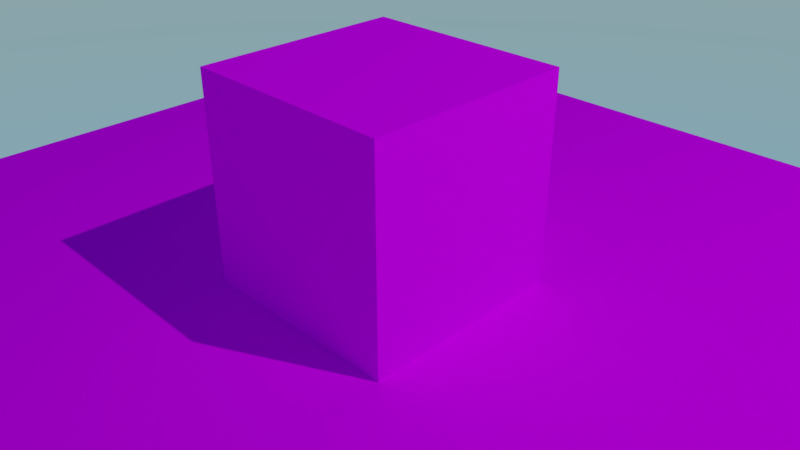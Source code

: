 # Source: uvanim.blend  (saved by Blender 2.78.0; exported with 4.5.12 LTS)
import bpy
from mathutils import Matrix  # noqa: F401  (used for matrix-valued properties, if any)

bpy.ops.wm.read_factory_settings(use_empty=True)
scene = bpy.context.scene
scene.name = 'Scene'

# ---- collections
col_collection_1 = bpy.data.collections.new('Collection 1'); scene.collection.children.link(col_collection_1)

# ---- images (referenced by path relative to the original .blend; pixels are not part of the script)
import os
ASSET_DIR = os.environ.get("B2B_ASSET_DIR", "")  # directory of the original .blend (textures are referenced by path, not embedded)
HERE = os.path.dirname(os.path.abspath(__file__))  # packed textures are extracted next to this script under _unpacked/

def load_image(name, relpath, width, height, colorspace="sRGB"):
    """Load a texture the original file referenced (path relative to the .blend, or extracted next to this script)."""
    p = next((c for c in (os.path.join(HERE, relpath), os.path.join(ASSET_DIR, relpath)) if relpath and os.path.exists(c)), "")
    if p:
        img = bpy.data.images.load(p, check_existing=True)
        img.name = name
    else:  # same state as the original file: an image datablock whose file is absent (Cycles renders it pink)
        img = bpy.data.images.new(name, width, height)
        img.source = "FILE"
        img.filepath = "//" + (relpath or name)
    img.colorspace_settings.name = colorspace
    return img
img_checker_png = load_image('checker.png', 'checker.png', 1024, 1024, 'sRGB')
img_checker_rough_png = load_image('checker_rough.png', 'checker_rough.png', 1024, 1024, 'sRGB')

# ---- materials (node trees are filled in below, after node groups)
mat_material = bpy.data.materials.new('Material')
mat_material.alpha_threshold = 0.0
mat_material.roughness = 0.5
mat_material.line_color = (0.0, 0.0, 0.0, 1.0)

# ---- material node trees
mat_material.use_nodes = True; mat_material.node_tree.nodes.clear()
_N = mat_material.node_tree.nodes; _L = mat_material.node_tree.links
n0 = _N.new('ShaderNodeCombineXYZ'); n0.name = 'Combine XYZ'; n0.location = (-432, 47)
n1 = _N.new('ShaderNodeMath'); n1.name = 'Math'; n1.location = (-612, 142)
n2 = _N.new('ShaderNodeAttribute'); n2.name = 'Attribute'; n2.location = (-807, 133)
n2.attribute_name = 'time'
n3 = _N.new('ShaderNodeSeparateXYZ'); n3.name = 'Separate XYZ'; n3.location = (-809, 1)
n4 = _N.new('ShaderNodeTexCoord'); n4.name = 'Texture Coordinate'; n4.location = (-983, 25)
n5 = _N.new('ShaderNodeTexImage'); n5.name = 'Image Texture'; n5.location = (-243, 38)
n5.width = 140
n5.hide = True
n5.image = img_checker_png
n6 = _N.new('ShaderNodeTexImage'); n6.name = 'Image Texture.001'; n6.location = (-243, -12)
n6.width = 140
n6.hide = True
n6.image = img_checker_rough_png
n7 = _N.new('ShaderNodeBsdfDiffuse'); n7.name = 'Diffuse BSDF'; n7.location = (-76, 73)
n8 = _N.new('ShaderNodeOutputMaterial'); n8.name = 'Material Output'; n8.location = (122, 77)
_L.new(n7.outputs[0], n8.inputs[0])
_L.new(n5.outputs[0], n7.inputs[0])
_L.new(n4.outputs[2], n3.inputs[0])
_L.new(n3.outputs[1], n0.inputs[1])
_L.new(n0.outputs[0], n5.inputs[0])
_L.new(n2.outputs[2], n1.inputs[0])
_L.new(n3.outputs[0], n1.inputs[1])
_L.new(n1.outputs[0], n0.inputs[0])
_L.new(n6.outputs[0], n7.inputs[1])
_L.new(n0.outputs[0], n6.inputs[0])
n8.is_active_output = True

# ---- world
world_world = bpy.data.worlds.new('World'); scene.world = world_world
world_world.use_nodes = True; world_world.node_tree.nodes.clear()
_N = world_world.node_tree.nodes; _L = world_world.node_tree.links
n0 = _N.new('ShaderNodeOutputWorld'); n0.name = 'World Output'; n0.location = (300, 300)
n1 = _N.new('ShaderNodeBackground'); n1.name = 'Background'; n1.location = (10, 300)
n1.inputs[1].default_value = 2.0
n2 = _N.new('ShaderNodeTexSky'); n2.name = 'Sky Texture'; n2.location = (-236, 362)
n2.sky_type = 'HOSEK_WILKIE'
n2.sun_elevation = 1.571
_L.new(n1.outputs[0], n0.inputs[0])
_L.new(n2.outputs[0], n1.inputs[0])
n0.is_active_output = True
world_world.color = (0.05088, 0.05088, 0.05088)
world_world.use_sun_shadow = False
world_world.sun_shadow_jitter_overblur = 0.0
world_world.cycles.sampling_method = 'MANUAL'

# ---- cameras
cam_camera = bpy.data.cameras.new('Camera')
cam_camera.clip_end = 200.0
cam_camera.lens = 35.0
cam_camera.sensor_width = 32.0
cam_camera.sensor_height = 18.0
cam_camera.ortho_scale = 7.314
cam_camera.dof.focus_distance = 0.0

# ---- lights
light_lamp = bpy.data.lights.new('Lamp', 'POINT')
light_lamp.transmission_factor = 0.0
light_lamp.cutoff_distance = 30.0
light_lamp.energy = 4000.0
light_lamp.shadow_buffer_clip_start = 1.001
light_lamp.shadow_soft_size = 0.1
light_lamp.shadow_maximum_resolution = 0.006
light_lamp.use_absolute_resolution = True

# ---- meshes
me_cube = bpy.data.meshes.new('Cube')
me_cube.from_pydata([(-1.0, -1.0, -1.0), (-1.0, -1.0, 1.0), (-1.0, 1.0, -1.0), (-1.0, 1.0, 1.0), (1.0, -1.0, -1.0), (1.0, -1.0, 1.0), (1.0, 1.0, -1.0), (1.0, 1.0, 1.0)], [], [(0, 1, 3, 2), (2, 3, 7, 6), (6, 7, 5, 4), (4, 5, 1, 0), (2, 6, 4, 0), (7, 3, 1, 5)])
_uv = me_cube.uv_layers.new(name='UVMap')
_uv.uv.foreach_set('vector', [-0.5, -0.5, 1.5, -0.5, 1.5, 1.5, -0.5, 1.5, -0.5, -0.5, 1.5, -0.5, 1.5, 1.5, -0.5, 1.5, -0.5, -0.5, 1.5, -0.5, 1.5, 1.5, -0.5, 1.5, -0.5, -0.5, 1.5, -0.5, 1.5, 1.5, -0.5, 1.5, -0.5, -0.5, 1.5, -0.5, 1.5, 1.5, -0.5, 1.5, -0.5, -0.5, 1.5, -0.5, 1.5, 1.5, -0.5, 1.5])
me_cube.materials.append(mat_material)
me_cube.use_remesh_preserve_volume = False
me_cube.use_remesh_preserve_attributes = False
me_cube.use_mirror_vertex_groups = False
me_cube.update()
me_plane = bpy.data.meshes.new('Plane')
me_plane.from_pydata([(-1.0, -1.0, 0.0), (1.0, -1.0, 0.0), (-1.0, 1.0, 0.0), (1.0, 1.0, 0.0)], [], [(0, 1, 3, 2)])
_uv = me_plane.uv_layers.new(name='UVMap')
_uv.uv.foreach_set('vector', [-1.5, -1.5, 2.5, -1.5, 2.5, 2.5, -1.5, 2.5])
me_plane.materials.append(mat_material)
me_plane.use_remesh_preserve_volume = False
me_plane.use_remesh_preserve_attributes = False
me_plane.use_mirror_vertex_groups = False
me_plane.update()

# ---- objects
ob_cube = bpy.data.objects.new('Cube', me_cube)
ob_plane = bpy.data.objects.new('Plane', me_plane)
ob_lamp = bpy.data.objects.new('Lamp', light_lamp)
ob_camera = bpy.data.objects.new('Camera', cam_camera)

# ---- transforms, parenting, visibility, modifiers, constraints
ob_cube.location = (0.0, 0.0, 1.0)
ob_cube.lineart.crease_threshold = 0.0
ob_plane.location = (0.0, 0.0, 0.0)
ob_plane.scale = (5.0, 5.0, 5.0)
ob_plane.lineart.crease_threshold = 0.0
ob_lamp.location = (11.0, 4.0, 16.0)
ob_lamp.rotation_euler = (0.6503, 0.05522, 1.866)
ob_lamp.lock_rotations_4d = False
ob_lamp.empty_display_type = 'ARROWS'
ob_lamp.color = (0.0, 0.0, 0.0, 0.0)
ob_lamp.lineart.crease_threshold = 0.0
ob_camera.location = (4.809, -4.547, 4.265)
ob_camera.rotation_euler = (1.062, -1.366e-05, 0.7893)
ob_camera.lock_rotations_4d = False
ob_camera.empty_display_type = 'ARROWS'
ob_camera.color = (0.0, 0.0, 0.0, 0.0)
ob_camera.display_type = 'WIRE'
ob_camera.lineart.crease_threshold = 0.0

# ---- collection membership
col_collection_1.objects.link(ob_cube)
col_collection_1.objects.link(ob_plane)
col_collection_1.objects.link(ob_lamp)
col_collection_1.objects.link(ob_camera)

# ---- scene / render settings (as saved in the file)
scene.camera = ob_camera
scene.frame_start = 1; scene.frame_end = 250; scene.frame_set(1)
scene.render.engine = 'CYCLES'
scene.render.resolution_percentage = 50
scene.render.fps = 60
scene.render.dither_intensity = 0.0
scene.cycles.use_denoising = False
scene.cycles.samples = 128
scene.cycles.sampling_pattern = 'TABULATED_SOBOL'
scene.cycles.light_sampling_threshold = 0.0
scene.cycles.use_adaptive_sampling = False
scene.cycles.use_light_tree = False
scene.cycles.blur_glossy = 0.0
scene.cycles.sample_clamp_indirect = 0.0
scene.view_settings.view_transform = 'Standard'
bpy.context.view_layer.update()
